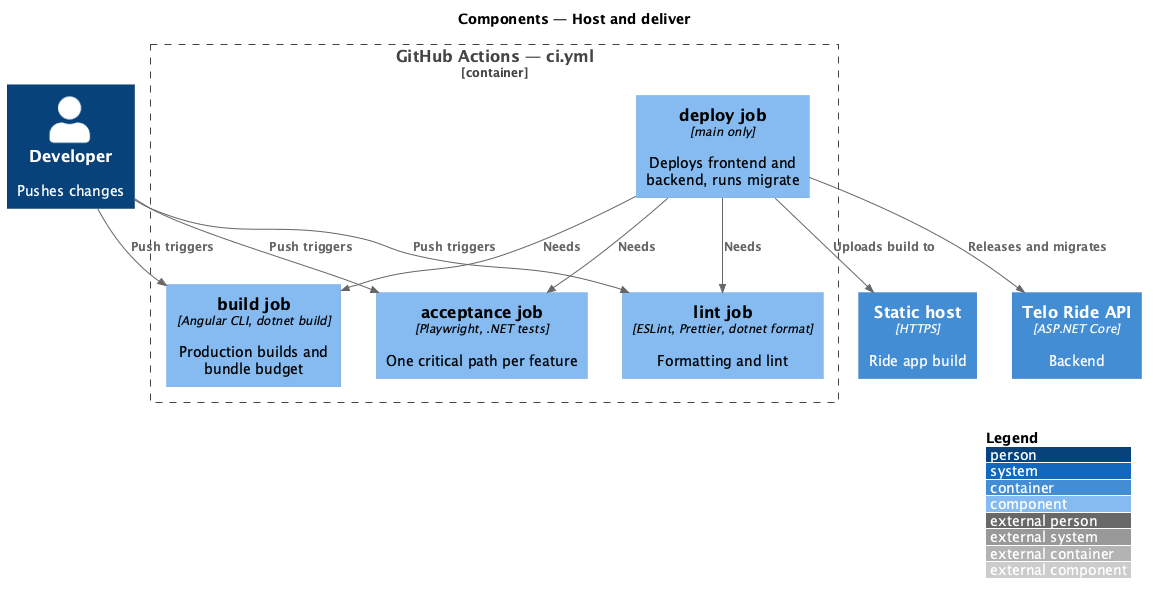

The diagram above was rendered by PlantUML. Its source (embedded in the PNG):
@startuml
!include <C4/C4_Component>
LAYOUT_WITH_LEGEND()
title Components — Host and deliver

Person(dev, "Developer", "Pushes changes")
Container(host, "Static host", "HTTPS", "Ride app build")
Container(api, "Telo Ride API", "ASP.NET Core", "Backend")
Container_Boundary(gh, "GitHub Actions — ci.yml") {
  Component(lint, "lint job", "ESLint, Prettier, dotnet format", "Formatting and lint")
  Component(build, "build job", "Angular CLI, dotnet build", "Production builds and bundle budget")
  Component(acc, "acceptance job", "Playwright, .NET tests", "One critical path per feature")
  Component(deploy, "deploy job", "main only", "Deploys frontend and backend, runs migrate")
}
Rel(dev, lint, "Push triggers")
Rel(dev, build, "Push triggers")
Rel(dev, acc, "Push triggers")
Rel(deploy, lint, "Needs")
Rel(deploy, build, "Needs")
Rel(deploy, acc, "Needs")
Rel(deploy, host, "Uploads build to")
Rel(deploy, api, "Releases and migrates")
@enduml